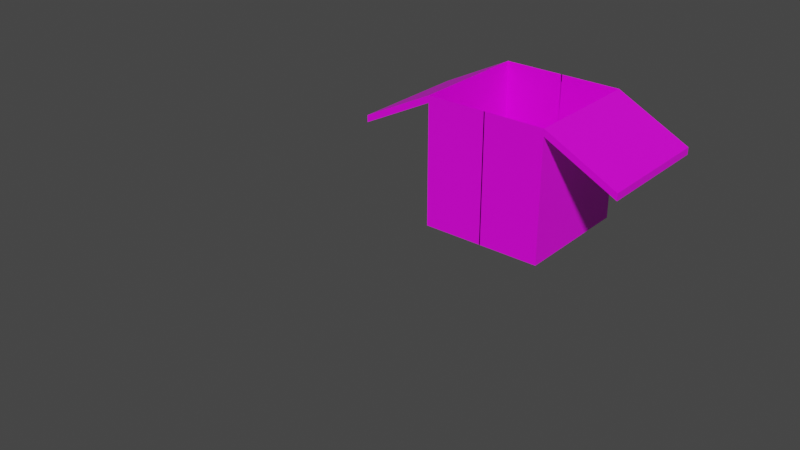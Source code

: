 # Source: game_over.blend  (saved by Blender 2.81.16; exported with 4.5.12 LTS)
import bpy
from mathutils import Matrix  # noqa: F401  (used for matrix-valued properties, if any)

bpy.ops.wm.read_factory_settings(use_empty=True)
scene = bpy.context.scene
scene.name = 'Scene'

# ---- collections
col_collection = bpy.data.collections.new('Collection'); scene.collection.children.link(col_collection)

# ---- images (referenced by path relative to the original .blend; pixels are not part of the script)
import os
ASSET_DIR = os.environ.get("B2B_ASSET_DIR", "")  # directory of the original .blend (textures are referenced by path, not embedded)
HERE = os.path.dirname(os.path.abspath(__file__))  # packed textures are extracted next to this script under _unpacked/

def load_image(name, relpath, width, height, colorspace="sRGB"):
    """Load a texture the original file referenced (path relative to the .blend, or extracted next to this script)."""
    p = next((c for c in (os.path.join(HERE, relpath), os.path.join(ASSET_DIR, relpath)) if relpath and os.path.exists(c)), "")
    if p:
        img = bpy.data.images.load(p, check_existing=True)
        img.name = name
    else:  # same state as the original file: an image datablock whose file is absent (Cycles renders it pink)
        img = bpy.data.images.new(name, width, height)
        img.source = "FILE"
        img.filepath = "//" + (relpath or name)
    img.colorspace_settings.name = colorspace
    return img
img_carton_jpg = load_image('carton.jpg', 'carton.jpg', 1024, 1024, 'sRGB')

# ---- materials (node trees are filled in below, after node groups)
mat_carton = bpy.data.materials.new('carton')
mat_carton.alpha_threshold = 0.0
mat_carton.use_transparent_shadow = False
mat_carton.line_color = (0.0, 0.0, 0.0, 1.0)

# ---- material node trees
mat_carton.use_nodes = True; mat_carton.node_tree.nodes.clear()
_N = mat_carton.node_tree.nodes; _L = mat_carton.node_tree.links
n0 = _N.new('ShaderNodeOutputMaterial'); n0.name = 'Material Output'; n0.location = (300, 300)
n1 = _N.new('ShaderNodeBsdfPrincipled'); n1.name = 'Principled BSDF'; n1.location = (10, 300)
n1.distribution = 'GGX'
n1.subsurface_method = 'BURLEY'
n1.inputs[2].default_value = 0.4
n1.inputs[3].default_value = 1.45
n1.inputs[27].default_value = (0.0, 0.0, 0.0, 1.0)
n1.inputs[28].default_value = 1.0
n2 = _N.new('ShaderNodeTexImage'); n2.name = 'Image Texture'; n2.location = (-280, 280)
n2.image = img_carton_jpg
_L.new(n1.outputs[0], n0.inputs[0])
_L.new(n2.outputs[0], n1.inputs[0])
n0.is_active_output = True

# ---- world
world_world = bpy.data.worlds.new('World'); scene.world = world_world
world_world.use_nodes = True; world_world.node_tree.nodes.clear()
_N = world_world.node_tree.nodes; _L = world_world.node_tree.links
n0 = _N.new('ShaderNodeOutputWorld'); n0.name = 'World Output'; n0.location = (300, 300)
n1 = _N.new('ShaderNodeBackground'); n1.name = 'Background'; n1.location = (10, 300)
n1.inputs[0].default_value = (0.05088, 0.05088, 0.05088, 1.0)
_L.new(n1.outputs[0], n0.inputs[0])
n0.is_active_output = True
world_world.color = (0.05088, 0.05088, 0.05088)
world_world.use_sun_shadow = False
world_world.sun_shadow_jitter_overblur = 0.0

# ---- meshes
me_plane = bpy.data.meshes.new('Plane')
me_plane.from_pydata([], [], [])
_uv = me_plane.uv_layers.new(name='UVMap')
_uv.uv.foreach_set('vector', [])
me_plane.use_remesh_fix_poles = True
me_plane.use_remesh_preserve_attributes = False
me_plane.use_mirror_vertex_groups = False
me_plane.update()
me_cube_001 = bpy.data.meshes.new('Cube.001')
me_cube_001.from_pydata([(2.031, -1.9, -2.2), (2.031, -1.9, 1.9), (2.031, 2.2, -2.2), (2.031, 2.2, 1.9), (0.0, 2.188, -2.214), (-0.01937, 2.2, 1.9), (2.031, 2.2, -0.15), (2.031, 0.15, -2.2), (2.031, 0.15, 1.9), (2.031, -1.9, -0.15), (-0.01937, -1.9, -2.2), (-0.01937, -1.9, 1.9), (0.0, 0.0, -2.167), (-0.01937, -1.9, -0.15), (2.031, 0.15, -0.15), (0.0, 2.188, -0.1774), (4.469, -1.9, 0.6591), (4.469, 2.2, 0.6591), (4.469, 0.15, 0.6591), (-0.01937, 2.2, 2.135), (2.031, 2.2, 2.135), (2.031, 0.15, 2.135), (2.031, -1.9, 2.135), (-0.01937, -1.9, 2.135), (4.469, 0.15, 0.8943), (4.469, -1.9, 0.8943), (4.469, 2.2, 0.8943)], [], [(15, 5, 3, 6), (14, 8, 1, 9), (12, 7, 0, 10), (17, 18, 24, 26), (11, 1, 22, 23), (4, 2, 7, 12), (0, 9, 13, 10), (9, 1, 11, 13), (7, 14, 9, 0), (2, 6, 14, 7), (6, 3, 8, 14), (4, 15, 6, 2), (3, 5, 19, 20), (3, 20, 21, 8), (21, 20, 26, 24), (21, 22, 25, 24), (21, 8, 1, 22), (1, 16, 25, 22), (3, 17, 26, 20), (16, 18, 24, 25), (17, 3, 8, 18), (8, 18, 16, 1)])
_uv = me_cube_001.uv_layers.new(name='UVMap')
_uv.uv.foreach_set('vector', [0.5, 0.375, 0.625, 0.375, 0.625, 0.5, 0.5, 0.5, 0.5, 0.625, 0.625, 0.625, 0.625, 0.75, 0.5, 0.75, 0.25, 0.625, 0.375, 0.625, 0.375, 0.75, 0.25, 0.75, 0.0, 0.0, 0.0, 0.0, 0.0, 0.0, 0.0, 0.0, 0.625, 0.875, 0.625, 0.75, 0.625, 0.75, 0.625, 0.875, 0.25, 0.5, 0.375, 0.5, 0.375, 0.625, 0.25, 0.625, 0.375, 0.75, 0.5, 0.75, 0.5, 0.875, 0.375, 0.875, 0.5, 0.75, 0.625, 0.75, 0.625, 0.875, 0.5, 0.875, 0.375, 0.625, 0.5, 0.625, 0.5, 0.75, 0.375, 0.75, 0.375, 0.5, 0.5, 0.5, 0.5, 0.625, 0.375, 0.625, 0.5, 0.5, 0.625, 0.5, 0.625, 0.625, 0.5, 0.625, 0.375, 0.375, 0.5, 0.375, 0.5, 0.5, 0.375, 0.5, 0.625, 0.5, 0.625, 0.375, 0.625, 0.375, 0.625, 0.5, 0.0, 0.0, 0.0, 0.0, 0.0, 0.0, 0.0, 0.0, 0.625, 0.625, 0.625, 0.5, 0.625, 0.5, 0.625, 0.625, 0.625, 0.625, 0.625, 0.75, 0.625, 0.75, 0.625, 0.625, 0.0, 0.0, 0.0, 0.0, 0.0, 0.0, 0.0, 0.0, 0.0, 0.0, 0.0, 0.0, 0.0, 0.0, 0.0, 0.0, 0.0, 0.0, 0.0, 0.0, 0.0, 0.0, 0.0, 0.0, 0.0, 0.0, 0.0, 0.0, 0.0, 0.0, 0.0, 0.0, 0.0, 0.0, 0.0, 0.0, 0.0, 0.0, 0.0, 0.0, 0.0, 0.0, 0.0, 0.0, 0.0, 0.0, 0.0, 0.0])
me_cube_001.materials.append(mat_carton)
me_cube_001.use_remesh_fix_poles = True
me_cube_001.use_remesh_preserve_attributes = False
me_cube_001.use_mirror_vertex_groups = False
me_cube_001.update()

# ---- objects
ob_plane = bpy.data.objects.new('Plane', me_plane)
ob_cube = bpy.data.objects.new('Cube', me_cube_001)

# ---- transforms, parenting, visibility, modifiers, constraints
ob_plane.location = (0.0, -16.37, 0.0)
ob_plane.rotation_euler = (1.571, -0.0, 0.0)
ob_plane.scale = (9.78, 6.043, 6.043)
ob_plane.lineart.crease_threshold = 0.0
ob_cube.location = (0.0, 1.234, 2.119)
ob_cube.scale = (1.3, 1.3, 1.3)
ob_cube.lineart.crease_threshold = 0.0
_m = ob_cube.modifiers.new('Mirror', 'MIRROR')

# ---- collection membership
col_collection.objects.link(ob_plane)
col_collection.objects.link(ob_cube)

# ---- scene / render settings (as saved in the file)
scene.frame_start = 1; scene.frame_end = 250; scene.frame_set(0)
scene.render.engine = 'BLENDER_EEVEE_NEXT'
scene.cycles.use_denoising = False
scene.cycles.samples = 128
scene.cycles.sampling_pattern = 'TABULATED_SOBOL'
scene.cycles.use_adaptive_sampling = False
scene.cycles.use_light_tree = False
scene.view_settings.view_transform = 'Filmic'
bpy.context.view_layer.update()

# ---- added for rendering (the .blend has no active camera and no usable light): camera, sun
cam_auto = bpy.data.cameras.new('AutoCamera')
cam_auto.lens = 50.0
cam_auto.sensor_width = 36.0
cam_auto.clip_end = 1000.0
ob_auto_camera = bpy.data.objects.new('AutoCamera', cam_auto)
scene.collection.objects.link(ob_auto_camera)
ob_auto_camera.location = (22.3903, -33.0043, 19.9795)
ob_auto_camera.rotation_euler = (1.09748, -7.21219e-08, 0.694738)
scene.camera = ob_auto_camera
light_auto_sun = bpy.data.lights.new('AutoSun', 'SUN')
light_auto_sun.energy = 3.0
light_auto_sun.angle = 0.0523599
ob_auto_sun = bpy.data.objects.new('AutoSun', light_auto_sun)
scene.collection.objects.link(ob_auto_sun)
ob_auto_sun.rotation_euler = (0.872665, 0.174533, 0.523599)
bpy.context.view_layer.update()
